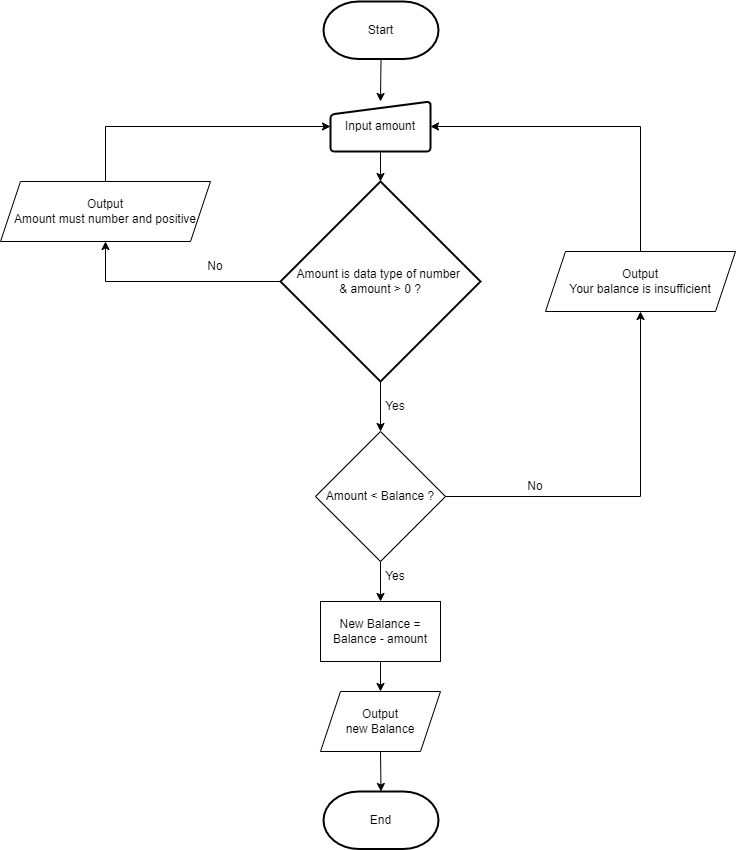

The diagram above was exported from draw.io. Its source (the exported page's mxGraphModel, read from the mxfile embedded in the PNG):
<mxGraphModel dx="1100" dy="543" grid="1" gridSize="10" guides="1" tooltips="1" connect="1" arrows="1" fold="1" page="1" pageScale="1" pageWidth="850" pageHeight="1100" math="0" shadow="0">
  <root>
    <mxCell id="0" />
    <mxCell id="1" parent="0" />
    <mxCell id="O5RSDXi4QWW96VrOZAca-1" value="Start" style="strokeWidth=2;html=1;shape=mxgraph.flowchart.terminator;whiteSpace=wrap;" parent="1" vertex="1">
      <mxGeometry x="368" y="10" width="115" height="57.5" as="geometry" />
    </mxCell>
    <mxCell id="O5RSDXi4QWW96VrOZAca-2" value="Input amount" style="html=1;strokeWidth=2;shape=manualInput;whiteSpace=wrap;rounded=1;size=13;arcSize=8;" parent="1" vertex="1">
      <mxGeometry x="375" y="110" width="100" height="50" as="geometry" />
    </mxCell>
    <mxCell id="O5RSDXi4QWW96VrOZAca-3" value="Amount is data type of number&amp;nbsp;&lt;div&gt;&amp;amp; amount &amp;gt; 0 ?&lt;/div&gt;" style="strokeWidth=2;html=1;shape=mxgraph.flowchart.decision;whiteSpace=wrap;" parent="1" vertex="1">
      <mxGeometry x="325" y="190" width="200" height="200" as="geometry" />
    </mxCell>
    <mxCell id="O5RSDXi4QWW96VrOZAca-4" value="New Balance = Balance - amount" style="rounded=0;whiteSpace=wrap;html=1;" parent="1" vertex="1">
      <mxGeometry x="365" y="610" width="120" height="60" as="geometry" />
    </mxCell>
    <mxCell id="O5RSDXi4QWW96VrOZAca-5" value="&lt;div&gt;Output&lt;/div&gt;new Balance" style="shape=parallelogram;perimeter=parallelogramPerimeter;whiteSpace=wrap;html=1;fixedSize=1;" parent="1" vertex="1">
      <mxGeometry x="365" y="700" width="120" height="60" as="geometry" />
    </mxCell>
    <mxCell id="O5RSDXi4QWW96VrOZAca-6" value="End" style="strokeWidth=2;html=1;shape=mxgraph.flowchart.terminator;whiteSpace=wrap;" parent="1" vertex="1">
      <mxGeometry x="368" y="800" width="115" height="57.5" as="geometry" />
    </mxCell>
    <mxCell id="O5RSDXi4QWW96VrOZAca-7" value="" style="endArrow=classic;html=1;rounded=0;exitX=0.5;exitY=1;exitDx=0;exitDy=0;exitPerimeter=0;entryX=0.5;entryY=0;entryDx=0;entryDy=0;" parent="1" source="O5RSDXi4QWW96VrOZAca-1" target="O5RSDXi4QWW96VrOZAca-2" edge="1">
      <mxGeometry width="50" height="50" relative="1" as="geometry">
        <mxPoint x="540" y="130" as="sourcePoint" />
        <mxPoint x="590" y="80" as="targetPoint" />
      </mxGeometry>
    </mxCell>
    <mxCell id="O5RSDXi4QWW96VrOZAca-8" value="" style="endArrow=classic;html=1;rounded=0;exitX=0.5;exitY=1;exitDx=0;exitDy=0;entryX=0.5;entryY=0;entryDx=0;entryDy=0;entryPerimeter=0;" parent="1" source="O5RSDXi4QWW96VrOZAca-2" target="O5RSDXi4QWW96VrOZAca-3" edge="1">
      <mxGeometry width="50" height="50" relative="1" as="geometry">
        <mxPoint x="500" y="180" as="sourcePoint" />
        <mxPoint x="550" y="130" as="targetPoint" />
      </mxGeometry>
    </mxCell>
    <mxCell id="O5RSDXi4QWW96VrOZAca-10" value="" style="endArrow=classic;html=1;rounded=0;exitX=0.5;exitY=1;exitDx=0;exitDy=0;entryX=0.5;entryY=0;entryDx=0;entryDy=0;" parent="1" source="O5RSDXi4QWW96VrOZAca-4" target="O5RSDXi4QWW96VrOZAca-5" edge="1">
      <mxGeometry width="50" height="50" relative="1" as="geometry">
        <mxPoint x="460" y="700" as="sourcePoint" />
        <mxPoint x="510" y="650" as="targetPoint" />
      </mxGeometry>
    </mxCell>
    <mxCell id="O5RSDXi4QWW96VrOZAca-11" value="" style="endArrow=classic;html=1;rounded=0;exitX=0.5;exitY=1;exitDx=0;exitDy=0;entryX=0.5;entryY=0;entryDx=0;entryDy=0;entryPerimeter=0;" parent="1" source="O5RSDXi4QWW96VrOZAca-5" target="O5RSDXi4QWW96VrOZAca-6" edge="1">
      <mxGeometry width="50" height="50" relative="1" as="geometry">
        <mxPoint x="540" y="760" as="sourcePoint" />
        <mxPoint x="590" y="710" as="targetPoint" />
      </mxGeometry>
    </mxCell>
    <mxCell id="O5RSDXi4QWW96VrOZAca-12" value="Output&lt;div&gt;Amount must number and positive&lt;/div&gt;" style="shape=parallelogram;perimeter=parallelogramPerimeter;whiteSpace=wrap;html=1;fixedSize=1;" parent="1" vertex="1">
      <mxGeometry x="45" y="190" width="210" height="60" as="geometry" />
    </mxCell>
    <mxCell id="O5RSDXi4QWW96VrOZAca-15" value="" style="endArrow=classic;html=1;rounded=0;entryX=0.5;entryY=1;entryDx=0;entryDy=0;exitX=0;exitY=0.5;exitDx=0;exitDy=0;exitPerimeter=0;" parent="1" source="O5RSDXi4QWW96VrOZAca-3" target="O5RSDXi4QWW96VrOZAca-12" edge="1">
      <mxGeometry width="50" height="50" relative="1" as="geometry">
        <mxPoint x="310" y="290" as="sourcePoint" />
        <mxPoint x="200" y="250" as="targetPoint" />
        <Array as="points">
          <mxPoint x="150" y="290" />
        </Array>
      </mxGeometry>
    </mxCell>
    <mxCell id="O5RSDXi4QWW96VrOZAca-16" value="" style="endArrow=classic;html=1;rounded=0;exitX=0.5;exitY=0;exitDx=0;exitDy=0;entryX=0;entryY=0.5;entryDx=0;entryDy=0;" parent="1" source="O5RSDXi4QWW96VrOZAca-12" target="O5RSDXi4QWW96VrOZAca-2" edge="1">
      <mxGeometry width="50" height="50" relative="1" as="geometry">
        <mxPoint x="120" y="130" as="sourcePoint" />
        <mxPoint x="170" y="80" as="targetPoint" />
        <Array as="points">
          <mxPoint x="150" y="135" />
        </Array>
      </mxGeometry>
    </mxCell>
    <mxCell id="O5RSDXi4QWW96VrOZAca-17" value="Yes" style="text;html=1;align=center;verticalAlign=middle;whiteSpace=wrap;rounded=0;" parent="1" vertex="1">
      <mxGeometry x="410" y="400" width="60" height="30" as="geometry" />
    </mxCell>
    <mxCell id="O5RSDXi4QWW96VrOZAca-18" value="No" style="text;html=1;align=center;verticalAlign=middle;whiteSpace=wrap;rounded=0;" parent="1" vertex="1">
      <mxGeometry x="230" y="260" width="60" height="30" as="geometry" />
    </mxCell>
    <mxCell id="YDp8Jcg-k8SBNk6x0t7V-1" value="Amount &amp;lt; Balance ?" style="rhombus;whiteSpace=wrap;html=1;" vertex="1" parent="1">
      <mxGeometry x="360" y="440" width="130" height="130" as="geometry" />
    </mxCell>
    <mxCell id="YDp8Jcg-k8SBNk6x0t7V-2" value="Output&lt;div&gt;Your balance is insufficient&lt;/div&gt;" style="shape=parallelogram;perimeter=parallelogramPerimeter;whiteSpace=wrap;html=1;fixedSize=1;" vertex="1" parent="1">
      <mxGeometry x="590" y="260" width="190" height="60" as="geometry" />
    </mxCell>
    <mxCell id="YDp8Jcg-k8SBNk6x0t7V-3" value="" style="endArrow=classic;html=1;rounded=0;exitX=0.5;exitY=1;exitDx=0;exitDy=0;exitPerimeter=0;entryX=0.5;entryY=0;entryDx=0;entryDy=0;" edge="1" parent="1" source="O5RSDXi4QWW96VrOZAca-3" target="YDp8Jcg-k8SBNk6x0t7V-1">
      <mxGeometry width="50" height="50" relative="1" as="geometry">
        <mxPoint x="540" y="420" as="sourcePoint" />
        <mxPoint x="590" y="370" as="targetPoint" />
      </mxGeometry>
    </mxCell>
    <mxCell id="YDp8Jcg-k8SBNk6x0t7V-4" value="" style="endArrow=classic;html=1;rounded=0;exitX=0.5;exitY=1;exitDx=0;exitDy=0;entryX=0.5;entryY=0;entryDx=0;entryDy=0;" edge="1" parent="1" source="YDp8Jcg-k8SBNk6x0t7V-1" target="O5RSDXi4QWW96VrOZAca-4">
      <mxGeometry width="50" height="50" relative="1" as="geometry">
        <mxPoint x="460" y="600" as="sourcePoint" />
        <mxPoint x="510" y="550" as="targetPoint" />
      </mxGeometry>
    </mxCell>
    <mxCell id="YDp8Jcg-k8SBNk6x0t7V-5" value="" style="endArrow=classic;html=1;rounded=0;exitX=1;exitY=0.5;exitDx=0;exitDy=0;entryX=0.5;entryY=1;entryDx=0;entryDy=0;" edge="1" parent="1" source="YDp8Jcg-k8SBNk6x0t7V-1" target="YDp8Jcg-k8SBNk6x0t7V-2">
      <mxGeometry width="50" height="50" relative="1" as="geometry">
        <mxPoint x="670" y="470" as="sourcePoint" />
        <mxPoint x="720" y="420" as="targetPoint" />
        <Array as="points">
          <mxPoint x="685" y="505" />
        </Array>
      </mxGeometry>
    </mxCell>
    <mxCell id="YDp8Jcg-k8SBNk6x0t7V-7" value="Yes" style="text;html=1;align=center;verticalAlign=middle;whiteSpace=wrap;rounded=0;" vertex="1" parent="1">
      <mxGeometry x="410" y="570" width="60" height="30" as="geometry" />
    </mxCell>
    <mxCell id="YDp8Jcg-k8SBNk6x0t7V-8" value="No" style="text;html=1;align=center;verticalAlign=middle;whiteSpace=wrap;rounded=0;" vertex="1" parent="1">
      <mxGeometry x="550" y="480" width="60" height="30" as="geometry" />
    </mxCell>
    <mxCell id="YDp8Jcg-k8SBNk6x0t7V-9" value="" style="endArrow=classic;html=1;rounded=0;exitX=0.5;exitY=0;exitDx=0;exitDy=0;entryX=1;entryY=0.5;entryDx=0;entryDy=0;" edge="1" parent="1" source="YDp8Jcg-k8SBNk6x0t7V-2" target="O5RSDXi4QWW96VrOZAca-2">
      <mxGeometry width="50" height="50" relative="1" as="geometry">
        <mxPoint x="630" y="170" as="sourcePoint" />
        <mxPoint x="680" y="120" as="targetPoint" />
        <Array as="points">
          <mxPoint x="685" y="135" />
        </Array>
      </mxGeometry>
    </mxCell>
  </root>
</mxGraphModel>